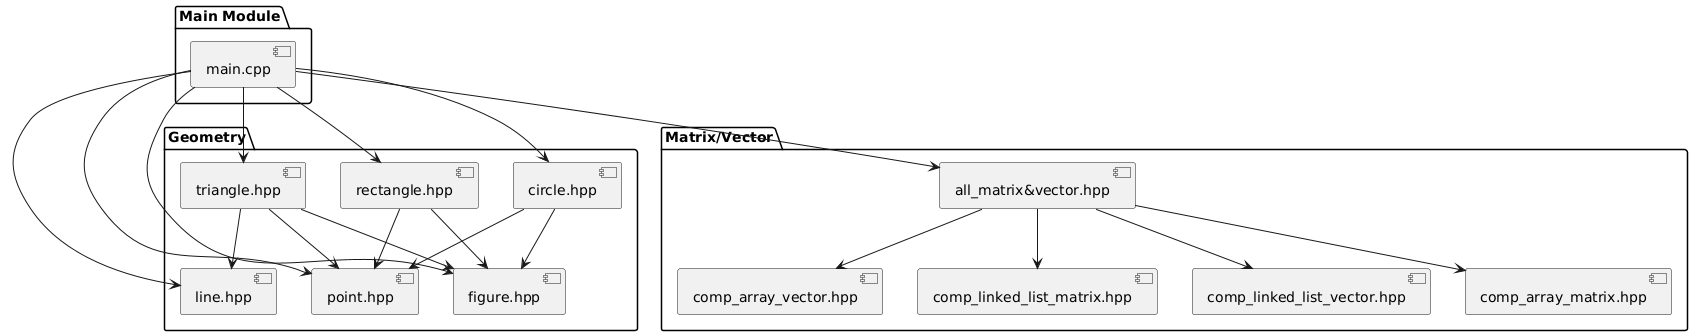

The diagram above was rendered by PlantUML. Its source (embedded in the PNG):
@startuml
package "Main Module" {
  [main.cpp]
}

package "Geometry" {
  [point.hpp]
  [line.hpp]
  [figure.hpp]
  [triangle.hpp]
  [rectangle.hpp]
  [circle.hpp]
}

package "Matrix/Vector" {
  [all_matrix&vector.hpp]
  [comp_array_matrix.hpp]
  [comp_array_vector.hpp]
  [comp_linked_list_matrix.hpp]
  [comp_linked_list_vector.hpp]
}

[main.cpp] --> [point.hpp]
[main.cpp] --> [line.hpp]
[main.cpp] --> [figure.hpp]
[main.cpp] --> [triangle.hpp]
[main.cpp] --> [rectangle.hpp]
[main.cpp] --> [circle.hpp]
[main.cpp] --> [all_matrix&vector.hpp]

[triangle.hpp] --> [figure.hpp]
[triangle.hpp] --> [line.hpp]
[triangle.hpp] --> [point.hpp]
[rectangle.hpp] --> [figure.hpp]
[rectangle.hpp] --> [point.hpp]
[circle.hpp] --> [figure.hpp]
[circle.hpp] --> [point.hpp]

[all_matrix&vector.hpp] --> [comp_array_matrix.hpp]
[all_matrix&vector.hpp] --> [comp_array_vector.hpp]
[all_matrix&vector.hpp] --> [comp_linked_list_matrix.hpp]
[all_matrix&vector.hpp] --> [comp_linked_list_vector.hpp]
@enduml